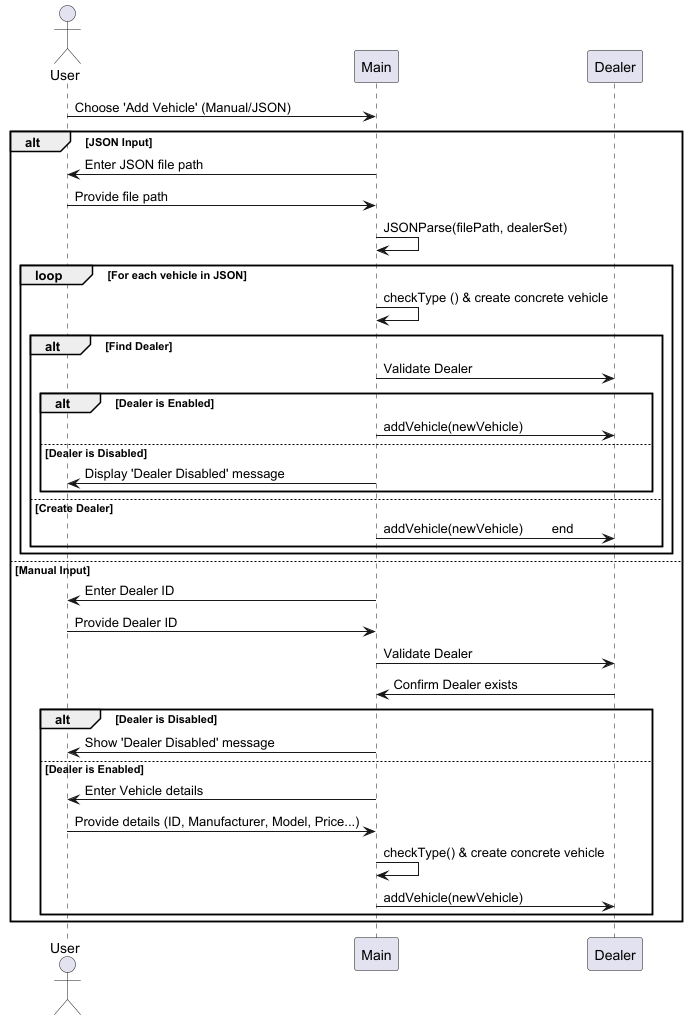

The diagram above was rendered by PlantUML. Its source (embedded in the PNG):
@startuml

actor User
participant Main
participant Dealer

User -> Main: Choose 'Add Vehicle' (Manual/JSON)

alt JSON Input
    Main -> User: Enter JSON file path
    User -> Main: Provide file path
    Main -> Main: JSONParse(filePath, dealerSet)

    loop For each vehicle in JSON
        Main -> Main: checkType () & create concrete vehicle
        alt Find Dealer
           Main -> Dealer: Validate Dealer
           alt Dealer is Enabled
            Main -> Dealer: addVehicle(newVehicle)
           else Dealer is Disabled
            Main -> User: Display 'Dealer Disabled' message
           end
        else Create Dealer
            Main -> Dealer: addVehicle(newVehicle)        end
    end
end

else Manual Input
    Main -> User: Enter Dealer ID
    User -> Main: Provide Dealer ID
    Main -> Dealer: Validate Dealer
    Dealer -> Main: Confirm Dealer exists


    alt Dealer is Disabled
        Main -> User: Show 'Dealer Disabled' message
    else Dealer is Enabled
        Main -> User: Enter Vehicle details
        User -> Main: Provide details (ID, Manufacturer, Model, Price...)
        Main -> Main: checkType() & create concrete vehicle
        Main -> Dealer: addVehicle(newVehicle)
    end
end


@enduml